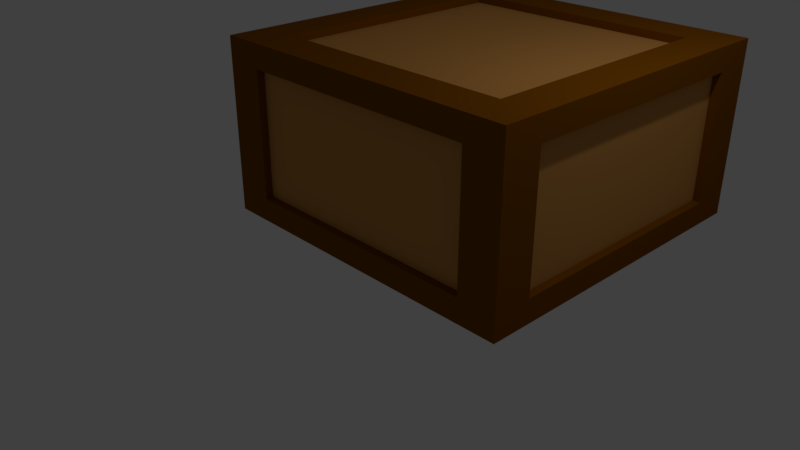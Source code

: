 # Source: ammobox1.blend  (saved by Blender 2.79.0; exported with 4.5.12 LTS)
import bpy
from mathutils import Matrix  # noqa: F401  (used for matrix-valued properties, if any)

bpy.ops.wm.read_factory_settings(use_empty=True)
scene = bpy.context.scene
scene.name = 'Scene'

# ---- collections
col_collection_1 = bpy.data.collections.new('Collection 1'); scene.collection.children.link(col_collection_1)

# ---- materials (node trees are filled in below, after node groups)
mat_material_001 = bpy.data.materials.new('Material.001')
mat_material_001.alpha_threshold = 0.0
mat_material_001.preview_render_type = 'FLAT'
mat_material_001.diffuse_color = (0.214, 0.06975, 0.001202, 1.0)
mat_material_001.specular_color = (1.0, 0.9261, 0.8697)
mat_material_001.roughness = 0.5
mat_material_001.line_color = (0.0, 0.0, 0.0, 1.0)
mat_material = bpy.data.materials.new('Material')
mat_material.alpha_threshold = 0.0
mat_material.diffuse_color = (0.5841, 0.2706, 0.06957, 1.0)
mat_material.specular_color = (1.0, 0.9069, 0.8795)
mat_material.roughness = 0.5
mat_material.line_color = (0.0, 0.0, 0.0, 1.0)

# ---- material node trees

# ---- world
world_world = bpy.data.worlds.new('World'); scene.world = world_world
world_world.color = (0.05088, 0.05088, 0.05088)
world_world.use_sun_shadow = False
world_world.sun_shadow_jitter_overblur = 0.0
world_world.cycles.sampling_method = 'MANUAL'

# ---- cameras
cam_camera = bpy.data.cameras.new('Camera')
cam_camera.clip_end = 100.0
cam_camera.lens = 35.0
cam_camera.sensor_width = 32.0
cam_camera.sensor_height = 18.0
cam_camera.ortho_scale = 7.314
cam_camera.dof.focus_distance = 0.0

# ---- lights
light_lamp = bpy.data.lights.new('Lamp', 'POINT')
light_lamp.transmission_factor = 0.0
light_lamp.cutoff_distance = 30.0
light_lamp.energy = 100.0
light_lamp.shadow_buffer_clip_start = 1.001
light_lamp.shadow_soft_size = 0.1
light_lamp.shadow_maximum_resolution = 0.006
light_lamp.use_absolute_resolution = True

# ---- meshes
me_cube_001 = bpy.data.meshes.new('Cube.001')
me_cube_001.from_pydata([(-1.1, 3.1, 1.1), (2.55, 2.6, 1.0), (2.55, -0.6, 1.0), (-0.6056, 2.6, 1.0), (-0.6056, -0.6, 1.0), (2.55, -1.0, -0.8), (-0.6056, -1.0, -0.8), (2.55, -1.0, 0.8), (-0.6056, -1.0, 0.8), (2.944, 2.6, -0.8), (2.944, -0.6, -0.8), (2.944, 2.6, 0.8), (2.944, -0.6, 0.8), (2.55, 3.0, -0.8), (-0.6056, 3.0, -0.8), (2.55, 3.0, 0.8), (-0.6056, 3.0, 0.8), (-1.0, -0.6, -0.8), (-1.0, 2.6, -0.8), (-1.0, -0.6, 0.8), (-1.0, 2.6, 0.8), (2.55, 2.6, -1.0), (2.55, -0.6, -1.0), (-0.6056, 2.6, -1.0), (-0.6056, -0.6, -1.0), (2.944, 3.0, 1.1), (2.944, -1.0, 1.1), (-1.0, 3.0, 1.1), (-1.0, -1.0, 1.1), (2.55, 2.6, 1.1), (2.55, -0.6, 1.1), (-0.6056, 2.6, 1.1), (-0.6056, -0.6, 1.1), (3.044, 3.0, -1.0), (3.044, -1.0, -1.0), (3.044, 3.0, 1.0), (3.044, -1.0, 1.0), (3.044, 2.6, -0.8), (3.044, -0.6, -0.8), (3.044, 2.6, 0.8), (3.044, -0.6, 0.8), (3.044, 3.0, 1.1), (3.044, -1.0, 1.1), (2.944, 3.1, -1.0), (-1.0, 3.1, -1.0), (2.944, 3.1, 1.0), (-1.0, 3.1, 1.0), (3.044, 3.1, -1.0), (3.044, 3.1, 1.0), (2.944, 3.1, 1.1), (3.044, 3.1, 1.1), (2.55, 3.1, -0.8), (-0.6056, 3.1, -0.8), (2.55, 3.1, 0.8), (-0.6056, 3.1, 0.8), (-1.0, 3.1, 1.1), (-1.1, 3.0, 1.1), (-1.1, -1.0, -1.0), (-1.1, 3.0, -1.0), (-1.1, -1.0, 1.0), (-1.1, 3.0, 1.0), (-1.1, -1.0, 1.1), (-1.1, -0.6, -0.8), (-1.1, 2.6, -0.8), (-1.1, -0.6, 0.8), (-1.1, 2.6, 0.8), (-1.1, 3.1, -1.0), (-1.1, 3.1, 1.0), (2.944, -1.1, -1.0), (-1.0, -1.1, -1.0), (2.944, -1.1, 1.0), (-1.0, -1.1, 1.0), (-1.0, -1.1, 1.1), (2.55, -1.1, -0.8), (-0.6056, -1.1, -0.8), (2.55, -1.1, 0.8), (-0.6056, -1.1, 0.8), (-1.1, -1.1, 1.1), (-1.1, -1.1, -1.0), (2.944, -1.1, 1.1), (3.044, -1.1, -1.0), (3.044, -1.1, 1.0), (3.044, -1.1, 1.1), (-1.1, -1.1, 1.0), (2.944, 3.0, -1.1), (2.944, -1.0, -1.1), (-1.0, 3.0, -1.1), (-1.0, -1.0, -1.1), (3.044, 3.0, -1.1), (3.044, -1.1, -1.1), (3.044, -1.0, -1.1), (-1.1, -1.0, -1.1), (-1.1, -1.1, -1.1), (-1.0, -1.1, -1.1), (2.944, -1.1, -1.1), (3.044, 3.1, -1.1), (2.55, 2.6, -1.1), (2.55, -0.6, -1.1), (-0.6056, 2.6, -1.1), (-0.6056, -0.6, -1.1), (-1.1, 3.1, -1.1), (-1.0, 3.1, -1.1), (2.944, 3.1, -1.1), (-1.1, 3.0, -1.1)], [], [(68, 69, 93, 94), (41, 35, 48, 50), (10, 12, 40, 38), (7, 5, 73, 75), (23, 24, 99, 98), (5, 6, 74, 73), (27, 55, 0, 56), (3, 1, 29, 31), (4, 3, 31, 32), (28, 61, 77, 72), (34, 36, 81, 80), (59, 57, 78, 83), (25, 26, 42, 41), (27, 25, 49, 55), (11, 9, 37, 39), (13, 15, 53, 51), (35, 33, 47, 48), (14, 13, 51, 52), (18, 20, 65, 63), (28, 27, 56, 61), (47, 33, 88, 95), (78, 57, 91, 92), (43, 47, 95, 102), (57, 58, 103, 91), (27, 28, 32, 31), (25, 27, 31, 29), (28, 26, 30, 32), (26, 25, 29, 30), (2, 4, 32, 30), (1, 2, 30, 29), (34, 80, 89, 90), (15, 16, 54, 53), (33, 35, 39, 37), (34, 33, 37, 38), (35, 36, 40, 39), (36, 34, 38, 40), (36, 35, 41, 42), (69, 78, 92, 93), (26, 28, 72, 79), (12, 11, 39, 40), (42, 26, 79, 82), (9, 10, 38, 37), (45, 46, 55, 49), (45, 43, 51, 53), (43, 45, 48, 47), (46, 45, 53, 54), (44, 46, 54, 52), (43, 44, 52, 51), (45, 49, 50, 48), (24, 22, 97, 99), (16, 14, 52, 54), (33, 34, 90, 88), (25, 41, 50, 49), (21, 23, 98, 96), (59, 60, 65, 64), (58, 60, 67, 66), (60, 59, 61, 56), (60, 58, 63, 65), (58, 57, 62, 63), (57, 59, 64, 62), (60, 56, 0, 67), (46, 44, 66, 67), (20, 19, 64, 65), (55, 46, 67, 0), (17, 18, 63, 62), (19, 17, 62, 64), (69, 68, 73, 74), (69, 71, 83, 78), (71, 72, 77, 83), (70, 71, 76, 75), (71, 69, 74, 76), (68, 70, 75, 73), (71, 70, 79, 72), (79, 70, 81, 82), (70, 68, 80, 81), (61, 59, 83, 77), (80, 68, 94, 89), (6, 8, 76, 74), (8, 7, 75, 76), (36, 42, 82, 81), (84, 85, 97, 96), (85, 90, 89, 94), (86, 87, 91, 103), (87, 86, 98, 99), (85, 87, 99, 97), (86, 84, 96, 98), (87, 85, 94, 93), (85, 84, 88, 90), (101, 86, 103, 100), (84, 86, 101, 102), (91, 87, 93, 92), (66, 44, 101, 100), (58, 66, 100, 103), (44, 43, 102, 101), (22, 21, 96, 97)])
me_cube_001.materials.append(mat_material_001)
me_cube_001.use_remesh_preserve_volume = False
me_cube_001.use_remesh_preserve_attributes = False
me_cube_001.use_mirror_vertex_groups = False
me_cube_001.update()
me_cube = bpy.data.meshes.new('Cube')
me_cube.from_pydata([(2.55, 2.6, 1.0), (2.55, -0.6, 1.0), (-0.6056, 2.6, 1.0), (-0.6056, -0.6, 1.0), (2.55, -1.0, -0.8), (-0.6056, -1.0, -0.8), (2.55, -1.0, 0.8), (-0.6056, -1.0, 0.8), (2.944, 2.6, -0.8), (2.944, -0.6, -0.8), (2.944, 2.6, 0.8), (2.944, -0.6, 0.8), (2.55, 3.0, -0.8), (-0.6056, 3.0, -0.8), (2.55, 3.0, 0.8), (-0.6056, 3.0, 0.8), (-1.0, -0.6, -0.8), (-1.0, 2.6, -0.8), (-1.0, -0.6, 0.8), (-1.0, 2.6, 0.8), (2.55, 2.6, -1.0), (2.55, -0.6, -1.0), (-0.6056, 2.6, -1.0), (-0.6056, -0.6, -1.0), (2.944, 3.0, -1.1), (3.044, 3.0, -1.1), (3.044, 3.1, -1.1), (2.944, 3.1, -1.1)], [], [(0, 2, 3, 1), (4, 6, 7, 5), (8, 10, 11, 9), (14, 12, 13, 15), (16, 18, 19, 17), (20, 21, 23, 22), (25, 24, 27, 26)])
me_cube.materials.append(mat_material)
me_cube.use_remesh_preserve_volume = False
me_cube.use_remesh_preserve_attributes = False
me_cube.use_mirror_vertex_groups = False
me_cube.update()

# ---- objects
ob_cube_001 = bpy.data.objects.new('Cube.001', me_cube_001)
ob_cube = bpy.data.objects.new('Cube', me_cube)
ob_lamp = bpy.data.objects.new('Lamp', light_lamp)
ob_camera = bpy.data.objects.new('Camera', cam_camera)

# ---- transforms, parenting, visibility, modifiers, constraints
ob_cube_001.location = (0.0, 0.0, 1.724)
ob_cube_001.lock_rotations_4d = False
ob_cube_001.empty_display_type = 'ARROWS'
ob_cube_001.lineart.crease_threshold = 0.0
ob_cube.location = (0.0, 0.0, 1.724)
ob_cube.lock_rotations_4d = False
ob_cube.empty_display_type = 'ARROWS'
ob_cube.lineart.crease_threshold = 0.0
ob_lamp.location = (4.076, 1.005, 5.904)
ob_lamp.rotation_euler = (0.6503, 0.05522, 1.866)
ob_lamp.lock_rotations_4d = False
ob_lamp.empty_display_type = 'ARROWS'
ob_lamp.color = (0.0, 0.0, 0.0, 0.0)
ob_lamp.lineart.crease_threshold = 0.0
ob_camera.location = (7.481, -6.508, 5.344)
ob_camera.rotation_euler = (1.109, 0.0, 0.8149)
ob_camera.lock_rotations_4d = False
ob_camera.empty_display_type = 'ARROWS'
ob_camera.color = (0.0, 0.0, 0.0, 0.0)
ob_camera.display_type = 'WIRE'
ob_camera.lineart.crease_threshold = 0.0

# ---- collection membership
col_collection_1.objects.link(ob_cube_001)
col_collection_1.objects.link(ob_cube)
col_collection_1.objects.link(ob_lamp)
col_collection_1.objects.link(ob_camera)

# ---- scene / render settings (as saved in the file)
scene.camera = ob_camera
scene.frame_start = 1; scene.frame_end = 250; scene.frame_set(1)
scene.render.engine = 'CYCLES'
scene.render.resolution_percentage = 50
scene.render.dither_intensity = 0.0
scene.cycles.use_denoising = False
scene.cycles.samples = 128
scene.cycles.sampling_pattern = 'TABULATED_SOBOL'
scene.cycles.use_adaptive_sampling = False
scene.cycles.use_light_tree = False
scene.cycles.blur_glossy = 0.0
scene.cycles.sample_clamp_indirect = 0.0
scene.view_settings.view_transform = 'Standard'
bpy.context.view_layer.update()
